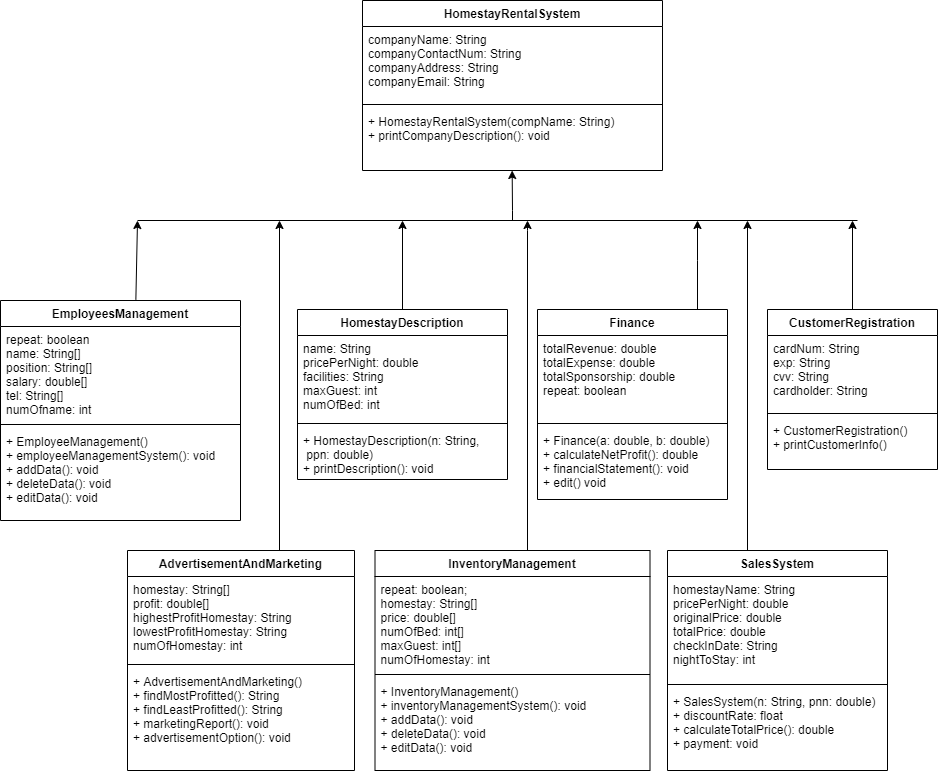

The diagram above was exported from draw.io. Its source (the exported page's mxGraphModel, read from the mxfile embedded in the PNG):
<mxGraphModel dx="663" dy="537" grid="1" gridSize="10" guides="1" tooltips="1" connect="1" arrows="1" fold="1" page="1" pageScale="1" pageWidth="1654" pageHeight="2336" math="0" shadow="0">
  <root>
    <mxCell id="0" />
    <mxCell id="1" parent="0" />
    <mxCell id="x6hD0flSvpOHQ0FrXPWA-1" value="HomestayRentalSystem" style="swimlane;fontStyle=1;align=center;verticalAlign=top;childLayout=stackLayout;horizontal=1;startSize=26;horizontalStack=0;resizeParent=1;resizeParentMax=0;resizeLast=0;collapsible=1;marginBottom=0;" parent="1" vertex="1">
      <mxGeometry x="405" y="90" width="300" height="170" as="geometry" />
    </mxCell>
    <mxCell id="x6hD0flSvpOHQ0FrXPWA-2" value="companyName: String&#10;companyContactNum: String&#10;companyAddress: String&#10;companyEmail: String" style="text;strokeColor=none;fillColor=none;align=left;verticalAlign=top;spacingLeft=4;spacingRight=4;overflow=hidden;rotatable=0;points=[[0,0.5],[1,0.5]];portConstraint=eastwest;" parent="x6hD0flSvpOHQ0FrXPWA-1" vertex="1">
      <mxGeometry y="26" width="300" height="74" as="geometry" />
    </mxCell>
    <mxCell id="x6hD0flSvpOHQ0FrXPWA-3" value="" style="line;strokeWidth=1;fillColor=none;align=left;verticalAlign=middle;spacingTop=-1;spacingLeft=3;spacingRight=3;rotatable=0;labelPosition=right;points=[];portConstraint=eastwest;" parent="x6hD0flSvpOHQ0FrXPWA-1" vertex="1">
      <mxGeometry y="100" width="300" height="8" as="geometry" />
    </mxCell>
    <mxCell id="x6hD0flSvpOHQ0FrXPWA-4" value="+ HomestayRentalSystem(compName: String)&#10;+ printCompanyDescription(): void" style="text;strokeColor=none;fillColor=none;align=left;verticalAlign=top;spacingLeft=4;spacingRight=4;overflow=hidden;rotatable=0;points=[[0,0.5],[1,0.5]];portConstraint=eastwest;" parent="x6hD0flSvpOHQ0FrXPWA-1" vertex="1">
      <mxGeometry y="108" width="300" height="62" as="geometry" />
    </mxCell>
    <mxCell id="x6hD0flSvpOHQ0FrXPWA-5" value="AdvertisementAndMarketing" style="swimlane;fontStyle=1;align=center;verticalAlign=top;childLayout=stackLayout;horizontal=1;startSize=26;horizontalStack=0;resizeParent=1;resizeParentMax=0;resizeLast=0;collapsible=1;marginBottom=0;" parent="1" vertex="1">
      <mxGeometry x="170" y="640" width="227" height="220" as="geometry" />
    </mxCell>
    <mxCell id="x6hD0flSvpOHQ0FrXPWA-6" value="homestay: String[]&#10;profit: double[]&#10;highestProfitHomestay: String&#10;lowestProfitHomestay: String&#10;numOfHomestay: int&#10;" style="text;strokeColor=none;fillColor=none;align=left;verticalAlign=top;spacingLeft=4;spacingRight=4;overflow=hidden;rotatable=0;points=[[0,0.5],[1,0.5]];portConstraint=eastwest;" parent="x6hD0flSvpOHQ0FrXPWA-5" vertex="1">
      <mxGeometry y="26" width="227" height="84" as="geometry" />
    </mxCell>
    <mxCell id="x6hD0flSvpOHQ0FrXPWA-7" value="" style="line;strokeWidth=1;fillColor=none;align=left;verticalAlign=middle;spacingTop=-1;spacingLeft=3;spacingRight=3;rotatable=0;labelPosition=right;points=[];portConstraint=eastwest;" parent="x6hD0flSvpOHQ0FrXPWA-5" vertex="1">
      <mxGeometry y="110" width="227" height="8" as="geometry" />
    </mxCell>
    <mxCell id="x6hD0flSvpOHQ0FrXPWA-8" value="+ AdvertisementAndMarketing()&#10;+ findMostProfitted(): String&#10;+ findLeastProfitted(): String&#10;+ marketingReport(): void&#10;+ advertisementOption(): void" style="text;strokeColor=none;fillColor=none;align=left;verticalAlign=top;spacingLeft=4;spacingRight=4;overflow=hidden;rotatable=0;points=[[0,0.5],[1,0.5]];portConstraint=eastwest;" parent="x6hD0flSvpOHQ0FrXPWA-5" vertex="1">
      <mxGeometry y="118" width="227" height="102" as="geometry" />
    </mxCell>
    <mxCell id="x6hD0flSvpOHQ0FrXPWA-9" value="EmployeesManagement" style="swimlane;fontStyle=1;align=center;verticalAlign=top;childLayout=stackLayout;horizontal=1;startSize=26;horizontalStack=0;resizeParent=1;resizeParentMax=0;resizeLast=0;collapsible=1;marginBottom=0;" parent="1" vertex="1">
      <mxGeometry x="43" y="390" width="240" height="220" as="geometry" />
    </mxCell>
    <mxCell id="x6hD0flSvpOHQ0FrXPWA-10" value="repeat: boolean&#10;name: String[]&#10;position: String[]&#10;salary: double[]&#10;tel: String[]&#10;numOfname: int" style="text;strokeColor=none;fillColor=none;align=left;verticalAlign=top;spacingLeft=4;spacingRight=4;overflow=hidden;rotatable=0;points=[[0,0.5],[1,0.5]];portConstraint=eastwest;" parent="x6hD0flSvpOHQ0FrXPWA-9" vertex="1">
      <mxGeometry y="26" width="240" height="94" as="geometry" />
    </mxCell>
    <mxCell id="x6hD0flSvpOHQ0FrXPWA-11" value="" style="line;strokeWidth=1;fillColor=none;align=left;verticalAlign=middle;spacingTop=-1;spacingLeft=3;spacingRight=3;rotatable=0;labelPosition=right;points=[];portConstraint=eastwest;" parent="x6hD0flSvpOHQ0FrXPWA-9" vertex="1">
      <mxGeometry y="120" width="240" height="8" as="geometry" />
    </mxCell>
    <mxCell id="x6hD0flSvpOHQ0FrXPWA-12" value="+ EmployeeManagement()&#10;+ employeeManagementSystem(): void&#10;+ addData(): void&#10;+ deleteData(): void&#10;+ editData(): void" style="text;strokeColor=none;fillColor=none;align=left;verticalAlign=top;spacingLeft=4;spacingRight=4;overflow=hidden;rotatable=0;points=[[0,0.5],[1,0.5]];portConstraint=eastwest;" parent="x6hD0flSvpOHQ0FrXPWA-9" vertex="1">
      <mxGeometry y="128" width="240" height="92" as="geometry" />
    </mxCell>
    <mxCell id="x6hD0flSvpOHQ0FrXPWA-13" style="edgeStyle=orthogonalEdgeStyle;rounded=0;orthogonalLoop=1;jettySize=auto;html=1;" parent="1" source="x6hD0flSvpOHQ0FrXPWA-14" edge="1">
      <mxGeometry relative="1" as="geometry">
        <mxPoint x="790" y="310" as="targetPoint" />
        <Array as="points">
          <mxPoint x="790" y="310" />
        </Array>
      </mxGeometry>
    </mxCell>
    <mxCell id="x6hD0flSvpOHQ0FrXPWA-14" value="SalesSystem" style="swimlane;fontStyle=1;align=center;verticalAlign=top;childLayout=stackLayout;horizontal=1;startSize=26;horizontalStack=0;resizeParent=1;resizeParentMax=0;resizeLast=0;collapsible=1;marginBottom=0;" parent="1" vertex="1">
      <mxGeometry x="710" y="640" width="220" height="220" as="geometry" />
    </mxCell>
    <mxCell id="x6hD0flSvpOHQ0FrXPWA-15" value="homestayName: String&#10;pricePerNight: double&#10;originalPrice: double&#10;totalPrice: double&#10;checkInDate: String&#10;nightToStay: int&#10;" style="text;strokeColor=none;fillColor=none;align=left;verticalAlign=top;spacingLeft=4;spacingRight=4;overflow=hidden;rotatable=0;points=[[0,0.5],[1,0.5]];portConstraint=eastwest;" parent="x6hD0flSvpOHQ0FrXPWA-14" vertex="1">
      <mxGeometry y="26" width="220" height="104" as="geometry" />
    </mxCell>
    <mxCell id="x6hD0flSvpOHQ0FrXPWA-16" value="" style="line;strokeWidth=1;fillColor=none;align=left;verticalAlign=middle;spacingTop=-1;spacingLeft=3;spacingRight=3;rotatable=0;labelPosition=right;points=[];portConstraint=eastwest;" parent="x6hD0flSvpOHQ0FrXPWA-14" vertex="1">
      <mxGeometry y="130" width="220" height="8" as="geometry" />
    </mxCell>
    <mxCell id="x6hD0flSvpOHQ0FrXPWA-17" value="+ SalesSystem(n: String, pnn: double)&#10;+ discountRate: float&#10;+ calculateTotalPrice(): double&#10;+ payment: void" style="text;strokeColor=none;fillColor=none;align=left;verticalAlign=top;spacingLeft=4;spacingRight=4;overflow=hidden;rotatable=0;points=[[0,0.5],[1,0.5]];portConstraint=eastwest;" parent="x6hD0flSvpOHQ0FrXPWA-14" vertex="1">
      <mxGeometry y="138" width="220" height="82" as="geometry" />
    </mxCell>
    <mxCell id="x6hD0flSvpOHQ0FrXPWA-18" style="edgeStyle=orthogonalEdgeStyle;rounded=0;orthogonalLoop=1;jettySize=auto;html=1;" parent="1" edge="1">
      <mxGeometry relative="1" as="geometry">
        <mxPoint x="740" y="310" as="targetPoint" />
        <mxPoint x="740" y="399" as="sourcePoint" />
        <Array as="points">
          <mxPoint x="740" y="350" />
          <mxPoint x="740" y="350" />
        </Array>
      </mxGeometry>
    </mxCell>
    <mxCell id="x6hD0flSvpOHQ0FrXPWA-19" value="Finance" style="swimlane;fontStyle=1;align=center;verticalAlign=top;childLayout=stackLayout;horizontal=1;startSize=26;horizontalStack=0;resizeParent=1;resizeParentMax=0;resizeLast=0;collapsible=1;marginBottom=0;" parent="1" vertex="1">
      <mxGeometry x="580" y="399" width="190" height="190" as="geometry" />
    </mxCell>
    <mxCell id="x6hD0flSvpOHQ0FrXPWA-20" value="totalRevenue: double&#10;totalExpense: double&#10;totalSponsorship: double&#10;repeat: boolean" style="text;strokeColor=none;fillColor=none;align=left;verticalAlign=top;spacingLeft=4;spacingRight=4;overflow=hidden;rotatable=0;points=[[0,0.5],[1,0.5]];portConstraint=eastwest;" parent="x6hD0flSvpOHQ0FrXPWA-19" vertex="1">
      <mxGeometry y="26" width="190" height="84" as="geometry" />
    </mxCell>
    <mxCell id="x6hD0flSvpOHQ0FrXPWA-21" value="" style="line;strokeWidth=1;fillColor=none;align=left;verticalAlign=middle;spacingTop=-1;spacingLeft=3;spacingRight=3;rotatable=0;labelPosition=right;points=[];portConstraint=eastwest;" parent="x6hD0flSvpOHQ0FrXPWA-19" vertex="1">
      <mxGeometry y="110" width="190" height="8" as="geometry" />
    </mxCell>
    <mxCell id="x6hD0flSvpOHQ0FrXPWA-22" value="+ Finance(a: double, b: double)&#10;+ calculateNetProfit(): double&#10;+ financialStatement(): void&#10;+ edit() void" style="text;strokeColor=none;fillColor=none;align=left;verticalAlign=top;spacingLeft=4;spacingRight=4;overflow=hidden;rotatable=0;points=[[0,0.5],[1,0.5]];portConstraint=eastwest;" parent="x6hD0flSvpOHQ0FrXPWA-19" vertex="1">
      <mxGeometry y="118" width="190" height="72" as="geometry" />
    </mxCell>
    <mxCell id="x6hD0flSvpOHQ0FrXPWA-23" style="edgeStyle=orthogonalEdgeStyle;rounded=0;orthogonalLoop=1;jettySize=auto;html=1;" parent="1" source="x6hD0flSvpOHQ0FrXPWA-24" edge="1">
      <mxGeometry relative="1" as="geometry">
        <mxPoint x="445" y="310" as="targetPoint" />
      </mxGeometry>
    </mxCell>
    <mxCell id="x6hD0flSvpOHQ0FrXPWA-24" value="HomestayDescription" style="swimlane;fontStyle=1;align=center;verticalAlign=top;childLayout=stackLayout;horizontal=1;startSize=26;horizontalStack=0;resizeParent=1;resizeParentMax=0;resizeLast=0;collapsible=1;marginBottom=0;" parent="1" vertex="1">
      <mxGeometry x="340" y="399" width="210" height="170" as="geometry" />
    </mxCell>
    <mxCell id="x6hD0flSvpOHQ0FrXPWA-25" value="name: String&#10;pricePerNight: double&#10;facilities: String&#10;maxGuest: int&#10;numOfBed: int" style="text;strokeColor=none;fillColor=none;align=left;verticalAlign=top;spacingLeft=4;spacingRight=4;overflow=hidden;rotatable=0;points=[[0,0.5],[1,0.5]];portConstraint=eastwest;" parent="x6hD0flSvpOHQ0FrXPWA-24" vertex="1">
      <mxGeometry y="26" width="210" height="84" as="geometry" />
    </mxCell>
    <mxCell id="x6hD0flSvpOHQ0FrXPWA-26" value="" style="line;strokeWidth=1;fillColor=none;align=left;verticalAlign=middle;spacingTop=-1;spacingLeft=3;spacingRight=3;rotatable=0;labelPosition=right;points=[];portConstraint=eastwest;" parent="x6hD0flSvpOHQ0FrXPWA-24" vertex="1">
      <mxGeometry y="110" width="210" height="8" as="geometry" />
    </mxCell>
    <mxCell id="x6hD0flSvpOHQ0FrXPWA-27" value="+ HomestayDescription(n: String,&#10; ppn: double)&#10;+ printDescription(): void&#10;" style="text;strokeColor=none;fillColor=none;align=left;verticalAlign=top;spacingLeft=4;spacingRight=4;overflow=hidden;rotatable=0;points=[[0,0.5],[1,0.5]];portConstraint=eastwest;" parent="x6hD0flSvpOHQ0FrXPWA-24" vertex="1">
      <mxGeometry y="118" width="210" height="52" as="geometry" />
    </mxCell>
    <mxCell id="x6hD0flSvpOHQ0FrXPWA-28" style="edgeStyle=orthogonalEdgeStyle;rounded=0;orthogonalLoop=1;jettySize=auto;html=1;" parent="1" source="x6hD0flSvpOHQ0FrXPWA-29" edge="1">
      <mxGeometry relative="1" as="geometry">
        <mxPoint x="570" y="310" as="targetPoint" />
        <Array as="points">
          <mxPoint x="570" y="320" />
        </Array>
      </mxGeometry>
    </mxCell>
    <mxCell id="x6hD0flSvpOHQ0FrXPWA-29" value="InventoryManagement" style="swimlane;fontStyle=1;align=center;verticalAlign=top;childLayout=stackLayout;horizontal=1;startSize=26;horizontalStack=0;resizeParent=1;resizeParentMax=0;resizeLast=0;collapsible=1;marginBottom=0;" parent="1" vertex="1">
      <mxGeometry x="417.5" y="640" width="275" height="220" as="geometry" />
    </mxCell>
    <mxCell id="x6hD0flSvpOHQ0FrXPWA-30" value="repeat: boolean;&#10;homestay: String[]&#10;price: double[]&#10;numOfBed: int[]&#10;maxGuest: int[]&#10;numOfHomestay: int" style="text;strokeColor=none;fillColor=none;align=left;verticalAlign=top;spacingLeft=4;spacingRight=4;overflow=hidden;rotatable=0;points=[[0,0.5],[1,0.5]];portConstraint=eastwest;" parent="x6hD0flSvpOHQ0FrXPWA-29" vertex="1">
      <mxGeometry y="26" width="275" height="94" as="geometry" />
    </mxCell>
    <mxCell id="x6hD0flSvpOHQ0FrXPWA-31" value="" style="line;strokeWidth=1;fillColor=none;align=left;verticalAlign=middle;spacingTop=-1;spacingLeft=3;spacingRight=3;rotatable=0;labelPosition=right;points=[];portConstraint=eastwest;" parent="x6hD0flSvpOHQ0FrXPWA-29" vertex="1">
      <mxGeometry y="120" width="275" height="8" as="geometry" />
    </mxCell>
    <mxCell id="x6hD0flSvpOHQ0FrXPWA-32" value="+ InventoryManagement()&#10;+ inventoryManagementSystem(): void&#10;+ addData(): void&#10;+ deleteData(): void&#10;+ editData(): void&#10;" style="text;strokeColor=none;fillColor=none;align=left;verticalAlign=top;spacingLeft=4;spacingRight=4;overflow=hidden;rotatable=0;points=[[0,0.5],[1,0.5]];portConstraint=eastwest;" parent="x6hD0flSvpOHQ0FrXPWA-29" vertex="1">
      <mxGeometry y="128" width="275" height="92" as="geometry" />
    </mxCell>
    <mxCell id="x6hD0flSvpOHQ0FrXPWA-33" value="" style="endArrow=none;html=1;" parent="1" edge="1">
      <mxGeometry width="50" height="50" relative="1" as="geometry">
        <mxPoint x="180" y="310" as="sourcePoint" />
        <mxPoint x="900" y="310" as="targetPoint" />
      </mxGeometry>
    </mxCell>
    <mxCell id="x6hD0flSvpOHQ0FrXPWA-34" value="" style="endArrow=classic;html=1;exitX=0.564;exitY=-0.003;exitDx=0;exitDy=0;exitPerimeter=0;" parent="1" source="x6hD0flSvpOHQ0FrXPWA-9" edge="1">
      <mxGeometry width="50" height="50" relative="1" as="geometry">
        <mxPoint x="180" y="380" as="sourcePoint" />
        <mxPoint x="180" y="310" as="targetPoint" />
      </mxGeometry>
    </mxCell>
    <mxCell id="x6hD0flSvpOHQ0FrXPWA-35" value="" style="endArrow=classic;html=1;" parent="1" edge="1">
      <mxGeometry width="50" height="50" relative="1" as="geometry">
        <mxPoint x="322" y="640" as="sourcePoint" />
        <mxPoint x="322" y="310" as="targetPoint" />
      </mxGeometry>
    </mxCell>
    <mxCell id="x6hD0flSvpOHQ0FrXPWA-36" style="edgeStyle=orthogonalEdgeStyle;rounded=0;orthogonalLoop=1;jettySize=auto;html=1;" parent="1" edge="1">
      <mxGeometry relative="1" as="geometry">
        <mxPoint x="554.6599999999999" y="260" as="targetPoint" />
        <mxPoint x="555" y="310" as="sourcePoint" />
        <Array as="points">
          <mxPoint x="555" y="300" />
          <mxPoint x="555" y="300" />
        </Array>
      </mxGeometry>
    </mxCell>
    <mxCell id="i4Rd2n_ezUL8U7GRMFDp-5" style="edgeStyle=orthogonalEdgeStyle;rounded=0;orthogonalLoop=1;jettySize=auto;html=1;" edge="1" parent="1" source="i4Rd2n_ezUL8U7GRMFDp-1">
      <mxGeometry relative="1" as="geometry">
        <mxPoint x="895" y="310" as="targetPoint" />
      </mxGeometry>
    </mxCell>
    <mxCell id="i4Rd2n_ezUL8U7GRMFDp-1" value="CustomerRegistration" style="swimlane;fontStyle=1;align=center;verticalAlign=top;childLayout=stackLayout;horizontal=1;startSize=26;horizontalStack=0;resizeParent=1;resizeParentMax=0;resizeLast=0;collapsible=1;marginBottom=0;" vertex="1" parent="1">
      <mxGeometry x="810" y="399" width="170" height="160" as="geometry" />
    </mxCell>
    <mxCell id="i4Rd2n_ezUL8U7GRMFDp-2" value="cardNum: String&#10;exp: String&#10;cvv: String&#10;cardholder: String" style="text;strokeColor=none;fillColor=none;align=left;verticalAlign=top;spacingLeft=4;spacingRight=4;overflow=hidden;rotatable=0;points=[[0,0.5],[1,0.5]];portConstraint=eastwest;" vertex="1" parent="i4Rd2n_ezUL8U7GRMFDp-1">
      <mxGeometry y="26" width="170" height="74" as="geometry" />
    </mxCell>
    <mxCell id="i4Rd2n_ezUL8U7GRMFDp-3" value="" style="line;strokeWidth=1;fillColor=none;align=left;verticalAlign=middle;spacingTop=-1;spacingLeft=3;spacingRight=3;rotatable=0;labelPosition=right;points=[];portConstraint=eastwest;" vertex="1" parent="i4Rd2n_ezUL8U7GRMFDp-1">
      <mxGeometry y="100" width="170" height="8" as="geometry" />
    </mxCell>
    <mxCell id="i4Rd2n_ezUL8U7GRMFDp-4" value="+ CustomerRegistration()&#10;+ printCustomerInfo()" style="text;strokeColor=none;fillColor=none;align=left;verticalAlign=top;spacingLeft=4;spacingRight=4;overflow=hidden;rotatable=0;points=[[0,0.5],[1,0.5]];portConstraint=eastwest;" vertex="1" parent="i4Rd2n_ezUL8U7GRMFDp-1">
      <mxGeometry y="108" width="170" height="52" as="geometry" />
    </mxCell>
  </root>
</mxGraphModel>